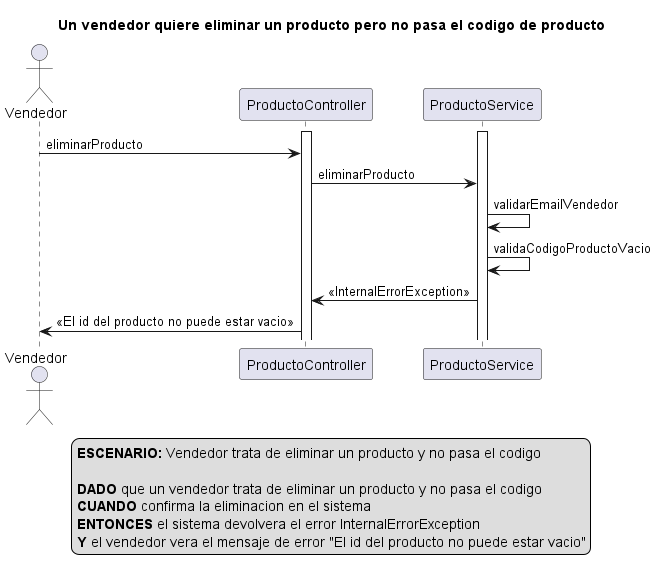

The diagram above was rendered by PlantUML. Its source (embedded in the PNG):
@startuml
actor Vendedor
activate ProductoController
activate ProductoService

title Un vendedor quiere eliminar un producto pero no pasa el codigo de producto

Vendedor -> ProductoController: eliminarProducto

ProductoController -> ProductoService: eliminarProducto

ProductoService -> ProductoService: validarEmailVendedor

ProductoService -> ProductoService: validaCodigoProductoVacio

ProductoService -> ProductoController: <<InternalErrorException>>

ProductoController -> Vendedor: <<El id del producto no puede estar vacio>>

legend
<b>ESCENARIO:</b> Vendedor trata de eliminar un producto y no pasa el codigo

<b>DADO</b> que un vendedor trata de eliminar un producto y no pasa el codigo
<b>CUANDO</b> confirma la eliminacion en el sistema  
<b>ENTONCES</b> el sistema devolvera el error InternalErrorException
<b>Y</b> el vendedor vera el mensaje de error "El id del producto no puede estar vacio"
end legend

@enduml